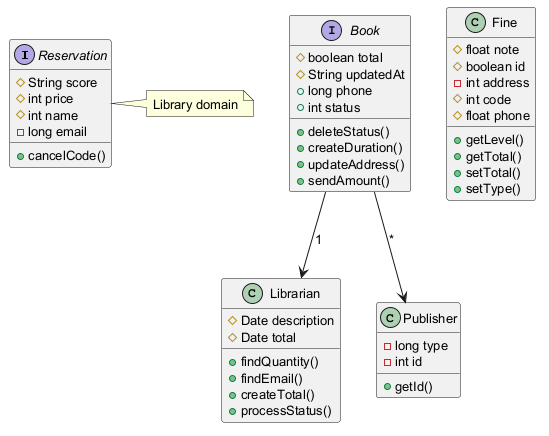

The diagram above was rendered by PlantUML. Its source (embedded in the PNG):
@startuml
skinparam defaultFontSize 13
interface Reservation {
  #String score
  #int price
  #int name
  -long email
  +cancelCode()
}
interface Book {
  #boolean total
  #String updatedAt
  +long phone
  +int status
  +deleteStatus()
  +createDuration()
  +updateAddress()
  +sendAmount()
}
class Librarian {
  #Date description
  #Date total
  +findQuantity()
  +findEmail()
  +createTotal()
  +processStatus()
}
class Publisher {
  -long type
  -int id
  +getId()
}
class Fine {
  #float note
  #boolean id
  -int address
  #int code
  #float phone
  +getLevel()
  +getTotal()
  +setTotal()
  +setType()
}
Book --> Publisher : "*"
Book --> Librarian : "1"
note right of Reservation : Library domain
@enduml